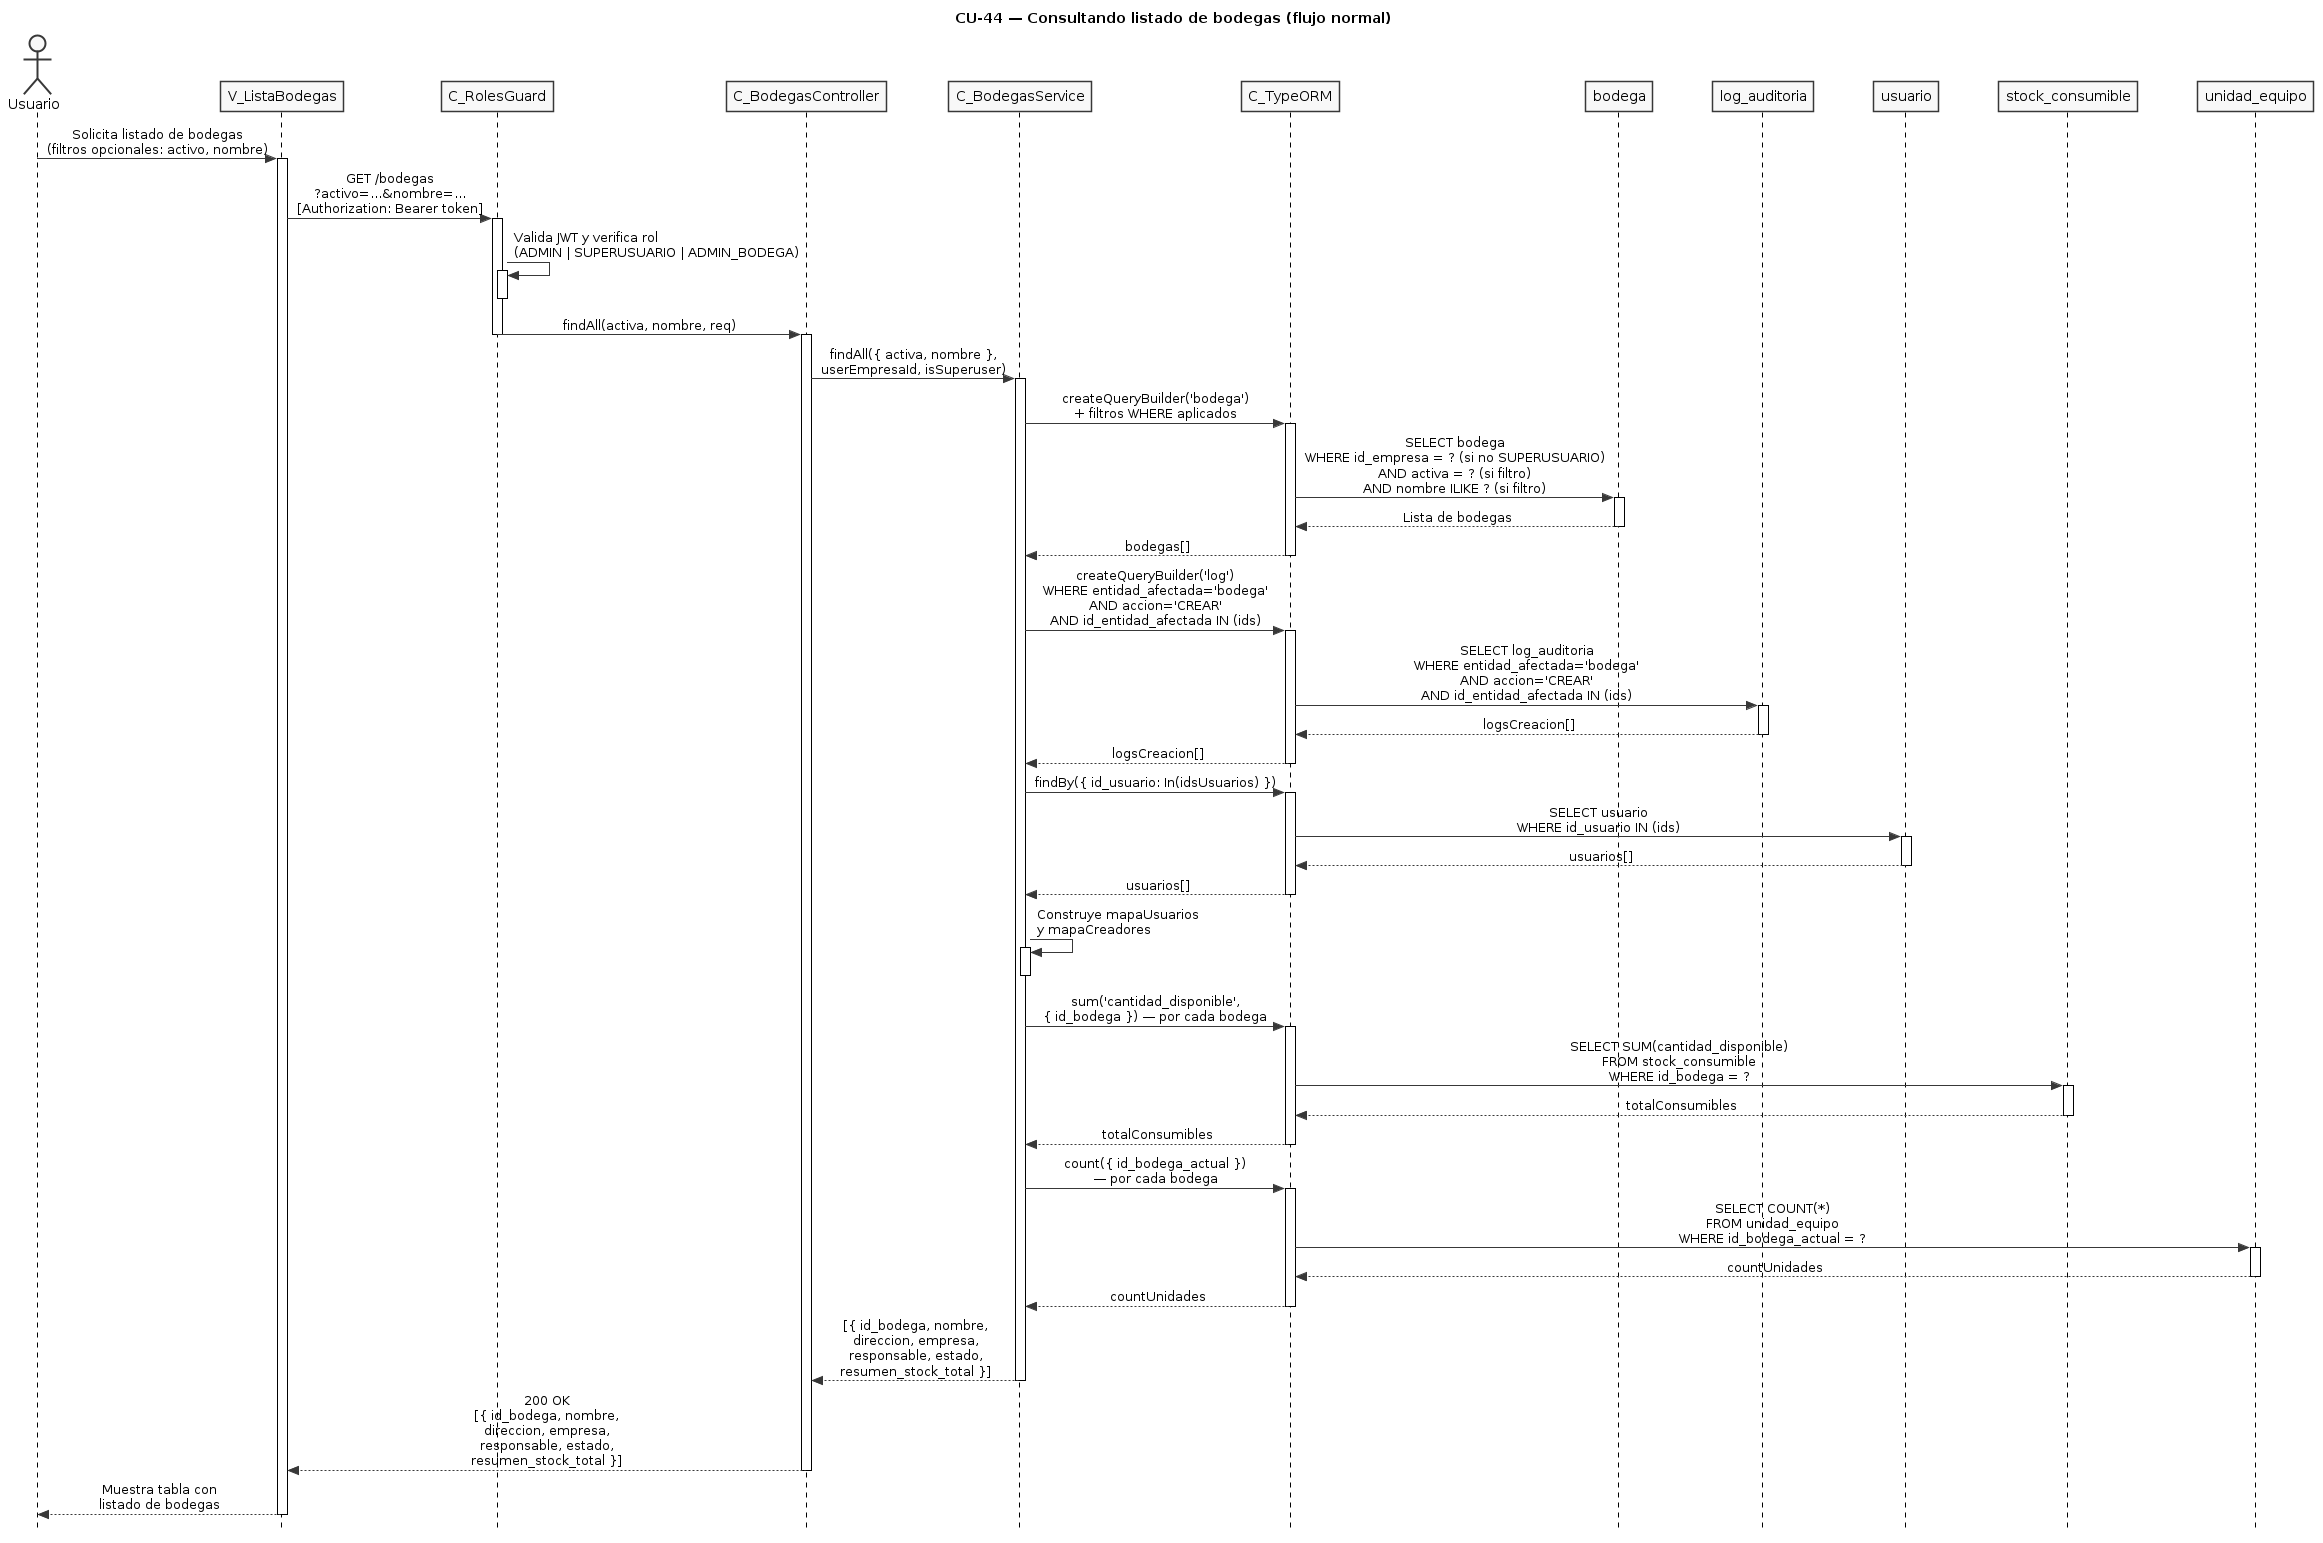

The diagram above was rendered by PlantUML. Its source (embedded in the PNG):
@startuml CU44-normal
title CU-44 — Consultando listado de bodegas (flujo normal)

skinparam style strictuml
skinparam monochrome true
skinparam shadowing false
skinparam sequenceMessageAlign center
skinparam ParticipantPadding 25
skinparam ActorPadding 20
skinparam sequence {
  MessageAlign center
  LifeLineBorderColor black
}
hide footbox

actor "Usuario" as user
participant "V_ListaBodegas" as view
participant "C_RolesGuard" as guard
participant "C_BodegasController" as ctrl
participant "C_BodegasService" as svc
participant "C_TypeORM" as orm
participant "bodega" as bent
participant "log_auditoria" as aent
participant "usuario" as uent
participant "stock_consumible" as scent
participant "unidad_equipo" as ueent

user -> view : Solicita listado de bodegas\n(filtros opcionales: activo, nombre)
activate view

view -> guard : GET /bodegas\n?activo=...&nombre=...\n[Authorization: Bearer token]
activate guard

guard -> guard : Valida JWT y verifica rol\n(ADMIN | SUPERUSUARIO | ADMIN_BODEGA)
activate guard
deactivate guard

guard -> ctrl : findAll(activa, nombre, req)
deactivate guard
activate ctrl

ctrl -> svc : findAll({ activa, nombre },\nuserEmpresaId, isSuperuser)
activate svc

svc -> orm : createQueryBuilder('bodega')\n+ filtros WHERE aplicados
activate orm

orm -> bent : SELECT bodega\nWHERE id_empresa = ? (si no SUPERUSUARIO)\nAND activa = ? (si filtro)\nAND nombre ILIKE ? (si filtro)
activate bent
bent --> orm : Lista de bodegas
deactivate bent

orm --> svc : bodegas[]
deactivate orm

svc -> orm : createQueryBuilder('log')\nWHERE entidad_afectada='bodega'\nAND accion='CREAR'\nAND id_entidad_afectada IN (ids)
activate orm

orm -> aent : SELECT log_auditoria\nWHERE entidad_afectada='bodega'\nAND accion='CREAR'\nAND id_entidad_afectada IN (ids)
activate aent
aent --> orm : logsCreacion[]
deactivate aent

orm --> svc : logsCreacion[]
deactivate orm

svc -> orm : findBy({ id_usuario: In(idsUsuarios) })
activate orm

orm -> uent : SELECT usuario\nWHERE id_usuario IN (ids)
activate uent
uent --> orm : usuarios[]
deactivate uent

orm --> svc : usuarios[]
deactivate orm

svc -> svc : Construye mapaUsuarios\ny mapaCreadores
activate svc
deactivate svc

svc -> orm : sum('cantidad_disponible',\n{ id_bodega }) — por cada bodega
activate orm

orm -> scent : SELECT SUM(cantidad_disponible)\nFROM stock_consumible\nWHERE id_bodega = ?
activate scent
scent --> orm : totalConsumibles
deactivate scent

orm --> svc : totalConsumibles
deactivate orm

svc -> orm : count({ id_bodega_actual })\n— por cada bodega
activate orm

orm -> ueent : SELECT COUNT(*)\nFROM unidad_equipo\nWHERE id_bodega_actual = ?
activate ueent
ueent --> orm : countUnidades
deactivate ueent

orm --> svc : countUnidades
deactivate orm

svc --> ctrl : [{ id_bodega, nombre,\ndireccion, empresa,\nresponsable, estado,\nresumen_stock_total }]
deactivate svc

ctrl --> view : 200 OK\n[{ id_bodega, nombre,\ndireccion, empresa,\nresponsable, estado,\nresumen_stock_total }]
deactivate ctrl

view --> user : Muestra tabla con\nlistado de bodegas
deactivate view

@enduml